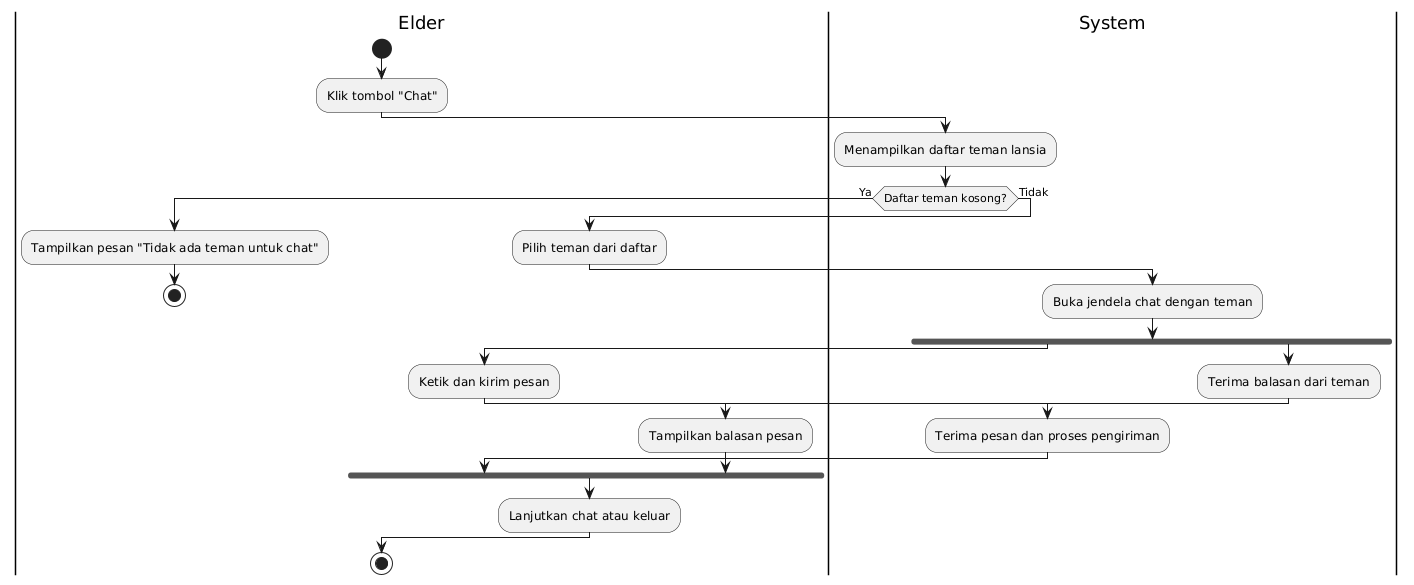

The diagram above was rendered by PlantUML. Its source (embedded in the PNG):
@startuml
|Elder|
start
:Klik tombol "Chat";

|System|
:Menampilkan daftar teman lansia;
if (Daftar teman kosong?) then (Ya)
  |Elder|
  :Tampilkan pesan "Tidak ada teman untuk chat";
  stop
else (Tidak)
  |Elder|
  :Pilih teman dari daftar;

  |System|
  :Buka jendela chat dengan teman;

  fork
    |Elder|
    :Ketik dan kirim pesan;

    |System|
    :Terima pesan dan proses pengiriman;

  fork again
    |System|
    :Terima balasan dari teman;

    |Elder|
    :Tampilkan balasan pesan;
  endfork

  |Elder|
  :Lanjutkan chat atau keluar;
endif

stop
@enduml